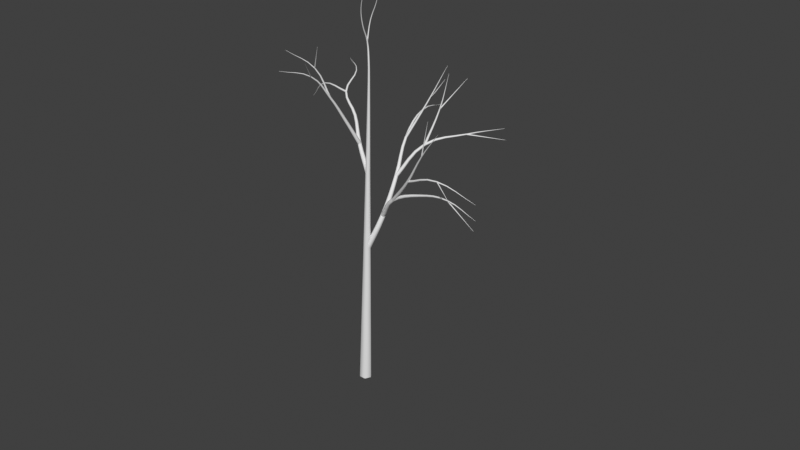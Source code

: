 # Source: tree_low.blend  (saved by Blender 3.0.42; exported with 4.5.12 LTS)
import bpy
from mathutils import Matrix  # noqa: F401  (used for matrix-valued properties, if any)

bpy.ops.wm.read_factory_settings(use_empty=True)
scene = bpy.context.scene
scene.name = 'Scene'

# ---- collections
col_collection = bpy.data.collections.new('Collection'); scene.collection.children.link(col_collection)

# ---- world
world_world = bpy.data.worlds.new('World'); scene.world = world_world
world_world.use_nodes = True; world_world.node_tree.nodes.clear()
_N = world_world.node_tree.nodes; _L = world_world.node_tree.links
n0 = _N.new('ShaderNodeOutputWorld'); n0.name = 'World Output'; n0.location = (300, 300)
n1 = _N.new('ShaderNodeBackground'); n1.name = 'Background'; n1.location = (10, 300)
n1.inputs[0].default_value = (0.05088, 0.05088, 0.05088, 1.0)
_L.new(n1.outputs[0], n0.inputs[0])
n0.is_active_output = True
world_world.color = (0.05088, 0.05088, 0.05088)
world_world.use_sun_shadow = False
world_world.sun_shadow_jitter_overblur = 0.0

# ---- curves / text
cu_tree = bpy.data.curves.new('tree', 'CURVE')
cu_tree.dimensions = '3D'
_sp = cu_tree.splines.new('BEZIER'); _sp.bezier_points.add(1)
_sp.bezier_points.foreach_set('co', [0.0, 0.0, 0.0, 0.277, -0.1414, 5.093])
_sp.bezier_points.foreach_set('handle_left', [-0.09234, 0.04714, -1.698, 0.1689, -0.0862, 3.104])
_sp.bezier_points.foreach_set('handle_right', [0.09234, -0.04714, 1.698, 0.3852, -0.1966, 7.081])
for _p, _l, _r in zip(_sp.bezier_points, ['VECTOR', 'AUTO'], ['VECTOR', 'AUTO']): _p.handle_left_type = _l; _p.handle_right_type = _r
_sp.bezier_points.foreach_set('radius', [0.1006, 0.01779])
_sp.resolution_u = 4
_sp = cu_tree.splines.new('BEZIER'); _sp.bezier_points.add(5)
_sp.bezier_points.foreach_set('co', [0.1299, -0.0663, 2.388, 0.3253, 0.07842, 2.95, 0.3164, 0.3936, 3.475, 0.1731, 0.7875, 3.922, 0.04983, 1.335, 4.167, -0.01992, 1.936, 4.067])
_sp.bezier_points.foreach_set('handle_left', [0.06474, -0.1145, 2.2, 0.288, -0.0136, 2.733, 0.3464, 0.2538, 3.284, 0.2263, 0.5996, 3.784, 0.08917, 1.101, 4.138, 0.007313, 1.701, 4.106])
_sp.bezier_points.foreach_set('handle_right', [0.195, -0.01806, 2.575, 0.3626, 0.1704, 3.168, 0.2864, 0.5335, 3.667, 0.1199, 0.9755, 4.06, 0.01049, 1.57, 4.197, -0.04715, 2.17, 4.028])
for _p, _l, _r in zip(_sp.bezier_points, ['VECTOR', 'AUTO', 'AUTO', 'AUTO', 'AUTO', 'AUTO'], ['VECTOR', 'AUTO', 'AUTO', 'AUTO', 'AUTO', 'AUTO']): _p.handle_left_type = _l; _p.handle_right_type = _r
_sp.bezier_points.foreach_set('radius', [0.05137, 0.0414, 0.03142, 0.02145, 0.01147, 0.0015])
_sp.resolution_u = 4
_sp = cu_tree.splines.new('BEZIER'); _sp.bezier_points.add(5)
_sp.bezier_points.foreach_set('co', [0.1987, -0.1015, 3.654, 0.0156, -0.06785, 4.062, -0.2453, 0.1372, 4.364, -0.5813, 0.3185, 4.6, -0.7123, 0.7008, 4.796, -1.074, 0.963, 4.842])
_sp.bezier_points.foreach_set('handle_left', [0.2598, -0.1127, 3.518, 0.1049, -0.1158, 3.919, -0.128, 0.06129, 4.259, -0.485, 0.2022, 4.511, -0.6104, 0.5674, 4.746, -0.9326, 0.8606, 4.824])
_sp.bezier_points.foreach_set('handle_right', [0.1377, -0.09026, 3.79, -0.07371, -0.01985, 4.205, -0.3626, 0.2131, 4.47, -0.6777, 0.4347, 4.689, -0.8142, 0.8343, 4.846, -1.215, 1.065, 4.86])
for _p, _l, _r in zip(_sp.bezier_points, ['VECTOR', 'AUTO', 'AUTO', 'AUTO', 'AUTO', 'AUTO'], ['VECTOR', 'AUTO', 'AUTO', 'AUTO', 'AUTO', 'AUTO']): _p.handle_left_type = _l; _p.handle_right_type = _r
_sp.bezier_points.foreach_set('radius', [0.03917, 0.03164, 0.0241, 0.01657, 0.009035, 0.0015])
_sp.resolution_u = 4
_sp = cu_tree.splines.new('BEZIER'); _sp.bezier_points.add(5)
_sp.bezier_points.foreach_set('co', [0.277, -0.1414, 5.093, 0.2792, -0.1425, 5.372, 0.2543, -0.1383, 5.65, 0.2813, -0.2559, 5.902, 0.3196, -0.3281, 6.17, 0.4027, -0.3502, 6.436])
_sp.bezier_points.foreach_set('handle_left', [0.2763, -0.141, 5.0, 0.2836, -0.1431, 5.263, 0.2539, -0.1155, 5.544, 0.2685, -0.2188, 5.801, 0.2958, -0.3096, 6.065, 0.3703, -0.3416, 6.332])
_sp.bezier_points.foreach_set('handle_right', [0.2777, -0.1418, 5.186, 0.2747, -0.1419, 5.481, 0.2547, -0.1612, 5.757, 0.2941, -0.2931, 6.004, 0.3435, -0.3466, 6.274, 0.4351, -0.3588, 6.539])
for _p, _l, _r in zip(_sp.bezier_points, ['VECTOR', 'AUTO', 'AUTO', 'AUTO', 'AUTO', 'AUTO'], ['VECTOR', 'AUTO', 'AUTO', 'AUTO', 'AUTO', 'AUTO']): _p.handle_left_type = _l; _p.handle_right_type = _r
_sp.bezier_points.foreach_set('radius', [0.01779, 0.01453, 0.01128, 0.008017, 0.004759, 0.0015])
_sp.resolution_u = 4
_sp = cu_tree.splines.new('BEZIER'); _sp.bezier_points.add(4)
_sp.bezier_points.foreach_set('co', [0.3253, 0.07842, 2.95, 0.6478, -0.06595, 3.354, 1.138, -0.0729, 3.572, 1.661, -0.1239, 3.676, 2.18, -0.1716, 3.548])
_sp.bezier_points.foreach_set('handle_left', [0.2178, 0.1265, 2.816, 0.4832, -0.03531, 3.228, 0.9385, -0.06151, 3.508, 1.453, -0.1042, 3.68, 1.978, -0.153, 3.598])
_sp.bezier_points.foreach_set('handle_right', [0.4328, 0.03029, 3.085, 0.8123, -0.09659, 3.479, 1.337, -0.08429, 3.635, 1.87, -0.1436, 3.671, 2.382, -0.1903, 3.498])
for _p, _l, _r in zip(_sp.bezier_points, ['VECTOR', 'AUTO', 'AUTO', 'AUTO', 'AUTO'], ['VECTOR', 'AUTO', 'AUTO', 'AUTO', 'AUTO']): _p.handle_left_type = _l; _p.handle_right_type = _r
_sp.bezier_points.foreach_set('radius', [0.03809, 0.02891, 0.01974, 0.01056, 0.00138])
_sp.resolution_u = 4
_sp = cu_tree.splines.new('BEZIER'); _sp.bezier_points.add(3)
_sp.bezier_points.foreach_set('co', [0.3164, 0.3936, 3.475, 0.59, 0.7196, 3.942, 0.9853, 1.198, 4.057, 1.275, 1.759, 4.048])
_sp.bezier_points.foreach_set('handle_left', [0.2252, 0.285, 3.32, 0.4523, 0.5539, 3.822, 0.8501, 0.9931, 4.036, 1.162, 1.54, 4.051])
_sp.bezier_points.foreach_set('handle_right', [0.4076, 0.5023, 3.631, 0.7278, 0.8852, 4.062, 1.12, 1.403, 4.078, 1.388, 1.978, 4.044])
for _p, _l, _r in zip(_sp.bezier_points, ['VECTOR', 'AUTO', 'AUTO', 'AUTO'], ['VECTOR', 'AUTO', 'AUTO', 'AUTO']): _p.handle_left_type = _l; _p.handle_right_type = _r
_sp.bezier_points.foreach_set('radius', [0.03142, 0.02145, 0.01147, 0.0015])
_sp.resolution_u = 4
_sp = cu_tree.splines.new('BEZIER'); _sp.bezier_points.add(3)
_sp.bezier_points.foreach_set('co', [0.6478, -0.06595, 3.354, 1.042, -0.224, 3.814, 1.381, -0.3466, 4.325, 1.769, -0.4911, 4.795])
_sp.bezier_points.foreach_set('handle_left', [0.5164, -0.01326, 3.2, 0.8983, -0.1691, 3.624, 1.239, -0.2944, 4.134, 1.618, -0.4347, 4.611])
_sp.bezier_points.foreach_set('handle_right', [0.7791, -0.1186, 3.507, 1.185, -0.2789, 4.004, 1.523, -0.3988, 4.517, 1.921, -0.5476, 4.978])
for _p, _l, _r in zip(_sp.bezier_points, ['VECTOR', 'AUTO', 'AUTO', 'AUTO'], ['VECTOR', 'AUTO', 'AUTO', 'AUTO']): _p.handle_left_type = _l; _p.handle_right_type = _r
_sp.bezier_points.foreach_set('radius', [0.02891, 0.01974, 0.01056, 0.00138])
_sp.resolution_u = 4
_sp = cu_tree.splines.new('BEZIER'); _sp.bezier_points.add(2)
_sp.bezier_points.foreach_set('co', [0.1731, 0.7875, 3.922, 0.3885, 1.022, 4.462, 0.5946, 1.224, 5.018])
_sp.bezier_points.foreach_set('handle_left', [0.1013, 0.7092, 3.742, 0.3062, 0.9372, 4.248, 0.5141, 1.146, 4.801])
_sp.bezier_points.foreach_set('handle_right', [0.2449, 0.8658, 4.102, 0.4708, 1.108, 4.676, 0.675, 1.303, 5.235])
for _p, _l, _r in zip(_sp.bezier_points, ['VECTOR', 'AUTO', 'AUTO'], ['VECTOR', 'AUTO', 'AUTO']): _p.handle_left_type = _l; _p.handle_right_type = _r
_sp.bezier_points.foreach_set('radius', [0.02145, 0.01147, 0.0015])
_sp.resolution_u = 4
_sp = cu_tree.splines.new('BEZIER'); _sp.bezier_points.add(2)
_sp.bezier_points.foreach_set('co', [0.59, 0.7196, 3.942, 0.6942, 0.9282, 4.461, 0.812, 0.9766, 5.016])
_sp.bezier_points.foreach_set('handle_left', [0.5553, 0.65, 3.769, 0.6504, 0.8775, 4.249, 0.766, 0.9577, 4.8])
_sp.bezier_points.foreach_set('handle_right', [0.6248, 0.7891, 4.115, 0.738, 0.9789, 4.673, 0.858, 0.9955, 5.233])
for _p, _l, _r in zip(_sp.bezier_points, ['VECTOR', 'AUTO', 'AUTO'], ['VECTOR', 'AUTO', 'AUTO']): _p.handle_left_type = _l; _p.handle_right_type = _r
_sp.bezier_points.foreach_set('radius', [0.02096, 0.01121, 0.001465])
_sp.resolution_u = 4
_sp = cu_tree.splines.new('BEZIER'); _sp.bezier_points.add(2)
_sp.bezier_points.foreach_set('co', [1.042, -0.224, 3.814, 1.617, -0.3038, 4.01, 2.177, -0.1831, 3.794])
_sp.bezier_points.foreach_set('handle_left', [0.8501, -0.1974, 3.748, 1.378, -0.3125, 4.015, 1.958, -0.2302, 3.879])
_sp.bezier_points.foreach_set('handle_right', [1.233, -0.2506, 3.879, 1.856, -0.2952, 4.006, 2.396, -0.1359, 3.71])
for _p, _l, _r in zip(_sp.bezier_points, ['VECTOR', 'AUTO', 'AUTO'], ['VECTOR', 'AUTO', 'AUTO']): _p.handle_left_type = _l; _p.handle_right_type = _r
_sp.bezier_points.foreach_set('radius', [0.01974, 0.01056, 0.00138])
_sp.resolution_u = 4
_sp = cu_tree.splines.new('BEZIER'); _sp.bezier_points.add(1)
_sp.bezier_points.foreach_set('co', [1.661, -0.1239, 3.676, 2.078, -0.07188, 3.321])
_sp.bezier_points.foreach_set('handle_left', [1.522, -0.1412, 3.794, 1.915, -0.09219, 3.459])
_sp.bezier_points.foreach_set('handle_right', [1.8, -0.1066, 3.557, 2.241, -0.05157, 3.183])
for _p, _l, _r in zip(_sp.bezier_points, ['VECTOR', 'AUTO'], ['VECTOR', 'AUTO']): _p.handle_left_type = _l; _p.handle_right_type = _r
_sp.bezier_points.foreach_set('radius', [0.009957, 0.001302])
_sp.resolution_u = 4
_sp = cu_tree.splines.new('BEZIER'); _sp.bezier_points.add(1)
_sp.bezier_points.foreach_set('co', [0.9853, 1.198, 4.057, 1.488, 1.486, 4.007])
_sp.bezier_points.foreach_set('handle_left', [0.8178, 1.102, 4.074, 1.292, 1.373, 4.026])
_sp.bezier_points.foreach_set('handle_right', [1.153, 1.294, 4.04, 1.684, 1.598, 3.987])
for _p, _l, _r in zip(_sp.bezier_points, ['VECTOR', 'AUTO'], ['VECTOR', 'AUTO']): _p.handle_left_type = _l; _p.handle_right_type = _r
_sp.bezier_points.foreach_set('radius', [0.01144, 0.001496])
_sp.resolution_u = 4
_sp = cu_tree.splines.new('BEZIER'); _sp.bezier_points.add(1)
_sp.bezier_points.foreach_set('co', [1.381, -0.3466, 4.325, 1.519, -0.395, 4.881])
_sp.bezier_points.foreach_set('handle_left', [1.335, -0.3305, 4.14, 1.465, -0.3761, 4.664])
_sp.bezier_points.foreach_set('handle_right', [1.427, -0.3627, 4.51, 1.573, -0.4138, 5.097])
for _p, _l, _r in zip(_sp.bezier_points, ['VECTOR', 'AUTO'], ['VECTOR', 'AUTO']): _p.handle_left_type = _l; _p.handle_right_type = _r
_sp.bezier_points.foreach_set('radius', [0.0104, 0.00136])
_sp.resolution_u = 4
_sp = cu_tree.splines.new('BEZIER'); _sp.bezier_points.add(1)
_sp.bezier_points.foreach_set('co', [0.3885, 1.022, 4.462, 0.2827, 1.581, 4.639])
_sp.bezier_points.foreach_set('handle_left', [0.4238, 0.8364, 4.403, 0.324, 1.363, 4.57])
_sp.bezier_points.foreach_set('handle_right', [0.3533, 1.209, 4.521, 0.2415, 1.799, 4.709])
for _p, _l, _r in zip(_sp.bezier_points, ['VECTOR', 'AUTO'], ['VECTOR', 'AUTO']): _p.handle_left_type = _l; _p.handle_right_type = _r
_sp.bezier_points.foreach_set('radius', [0.01147, 0.0015])
_sp.resolution_u = 4
_sp = cu_tree.splines.new('BEZIER'); _sp.bezier_points.add(1)
_sp.bezier_points.foreach_set('co', [0.6942, 0.9282, 4.461, 0.8343, 1.391, 4.831])
_sp.bezier_points.foreach_set('handle_left', [0.6475, 0.774, 4.338, 0.7796, 1.21, 4.686])
_sp.bezier_points.foreach_set('handle_right', [0.7409, 1.082, 4.584, 0.889, 1.571, 4.975])
for _p, _l, _r in zip(_sp.bezier_points, ['VECTOR', 'AUTO'], ['VECTOR', 'AUTO']): _p.handle_left_type = _l; _p.handle_right_type = _r
_sp.bezier_points.foreach_set('radius', [0.01121, 0.001465])
_sp.resolution_u = 4
_sp = cu_tree.splines.new('BEZIER'); _sp.bezier_points.add(1)
_sp.bezier_points.foreach_set('co', [1.617, -0.3038, 4.01, 2.056, -0.5904, 3.917])
_sp.bezier_points.foreach_set('handle_left', [1.47, -0.2083, 4.042, 1.885, -0.4785, 3.954])
_sp.bezier_points.foreach_set('handle_right', [1.763, -0.3994, 3.979, 2.228, -0.7023, 3.881])
for _p, _l, _r in zip(_sp.bezier_points, ['VECTOR', 'AUTO'], ['VECTOR', 'AUTO']): _p.handle_left_type = _l; _p.handle_right_type = _r
_sp.bezier_points.foreach_set('radius', [0.009654, 0.001262])
_sp.resolution_u = 4
_sp = cu_tree.splines.new('BEZIER'); _sp.bezier_points.add(4)
_sp.bezier_points.foreach_set('co', [0.0156, -0.06785, 4.062, -0.04457, -0.2945, 4.474, -0.08843, -0.5437, 4.875, -0.1545, -0.8373, 5.241, -0.334, -1.25, 5.389])
_sp.bezier_points.foreach_set('handle_left', [0.03565, 0.007696, 3.925, -0.02426, -0.2016, 4.315, -0.06694, -0.4375, 4.725, -0.1044, -0.6932, 5.136, -0.2639, -1.089, 5.331])
_sp.bezier_points.foreach_set('handle_right', [-0.00446, -0.1434, 4.199, -0.06489, -0.3874, 4.633, -0.1099, -0.6498, 5.025, -0.2045, -0.9814, 5.346, -0.4041, -1.412, 5.446])
for _p, _l, _r in zip(_sp.bezier_points, ['VECTOR', 'AUTO', 'AUTO', 'AUTO', 'AUTO'], ['VECTOR', 'AUTO', 'AUTO', 'AUTO', 'AUTO']): _p.handle_left_type = _l; _p.handle_right_type = _r
_sp.bezier_points.foreach_set('radius', [0.03164, 0.0241, 0.01657, 0.009035, 0.0015])
_sp.resolution_u = 4
_sp = cu_tree.splines.new('BEZIER'); _sp.bezier_points.add(2)
_sp.bezier_points.foreach_set('co', [-0.5813, 0.3185, 4.6, -1.082, 0.3952, 4.598, -1.45, 0.5182, 4.273])
_sp.bezier_points.foreach_set('handle_left', [-0.4145, 0.2929, 4.601, -0.9011, 0.3536, 4.666, -1.307, 0.4702, 4.4])
_sp.bezier_points.foreach_set('handle_right', [-0.7482, 0.344, 4.6, -1.263, 0.4368, 4.53, -1.594, 0.5663, 4.146])
for _p, _l, _r in zip(_sp.bezier_points, ['VECTOR', 'AUTO', 'AUTO'], ['VECTOR', 'AUTO', 'AUTO']): _p.handle_left_type = _l; _p.handle_right_type = _r
_sp.bezier_points.foreach_set('radius', [0.01657, 0.009035, 0.0015])
_sp.resolution_u = 4
_sp = cu_tree.splines.new('BEZIER'); _sp.bezier_points.add(2)
_sp.bezier_points.foreach_set('co', [-0.08843, -0.5437, 4.875, -0.1943, -0.7154, 5.321, -0.4027, -1.047, 5.615])
_sp.bezier_points.foreach_set('handle_left', [-0.05313, -0.4864, 4.726, -0.131, -0.614, 5.172, -0.3213, -0.9175, 5.501])
_sp.bezier_points.foreach_set('handle_right', [-0.1237, -0.6009, 5.024, -0.2577, -0.8169, 5.47, -0.484, -1.176, 5.73])
for _p, _l, _r in zip(_sp.bezier_points, ['VECTOR', 'AUTO', 'AUTO'], ['VECTOR', 'AUTO', 'AUTO']): _p.handle_left_type = _l; _p.handle_right_type = _r
_sp.bezier_points.foreach_set('radius', [0.01657, 0.009035, 0.0015])
_sp.resolution_u = 4
_sp = cu_tree.splines.new('BEZIER'); _sp.bezier_points.add(1)
_sp.bezier_points.foreach_set('co', [-0.1545, -0.8373, 5.241, 0.007552, -1.105, 5.533])
_sp.bezier_points.foreach_set('handle_left', [-0.2085, -0.7479, 5.144, -0.0557, -1.001, 5.419])
_sp.bezier_points.foreach_set('handle_right', [-0.1005, -0.9266, 5.338, 0.07081, -1.21, 5.647])
for _p, _l, _r in zip(_sp.bezier_points, ['VECTOR', 'AUTO'], ['VECTOR', 'AUTO']): _p.handle_left_type = _l; _p.handle_right_type = _r
_sp.bezier_points.foreach_set('radius', [0.008277, 0.001374])
_sp.resolution_u = 4
_sp = cu_tree.splines.new('BEZIER'); _sp.bezier_points.add(1)
_sp.bezier_points.foreach_set('co', [-0.1943, -0.7154, 5.321, -0.006644, -0.8444, 5.693])
_sp.bezier_points.foreach_set('handle_left', [-0.2569, -0.6724, 5.197, -0.07992, -0.7941, 5.548])
_sp.bezier_points.foreach_set('handle_right', [-0.1318, -0.7584, 5.445, 0.06663, -0.8948, 5.838])
for _p, _l, _r in zip(_sp.bezier_points, ['VECTOR', 'AUTO'], ['VECTOR', 'AUTO']): _p.handle_left_type = _l; _p.handle_right_type = _r
_sp.bezier_points.foreach_set('radius', [0.008431, 0.0014])
_sp.resolution_u = 4
_sp = cu_tree.splines.new('BEZIER'); _sp.bezier_points.add(3)
_sp.bezier_points.foreach_set('co', [0.2543, -0.1383, 5.65, 0.2374, -0.05172, 5.917, 0.3304, -0.03129, 6.181, 0.4138, -0.04561, 6.448])
_sp.bezier_points.foreach_set('handle_left', [0.2599, -0.1672, 5.562, 0.2222, -0.07318, 5.81, 0.2959, -0.03248, 6.077, 0.3813, -0.04002, 6.344])
_sp.bezier_points.foreach_set('handle_right', [0.2487, -0.1095, 5.739, 0.2527, -0.03025, 6.023, 0.3649, -0.03009, 6.285, 0.4464, -0.0512, 6.553])
for _p, _l, _r in zip(_sp.bezier_points, ['VECTOR', 'AUTO', 'AUTO', 'AUTO'], ['VECTOR', 'AUTO', 'AUTO', 'AUTO']): _p.handle_left_type = _l; _p.handle_right_type = _r
_sp.bezier_points.foreach_set('radius', [0.01034, 0.007349, 0.004362, 0.001375])
_sp.resolution_u = 4
cu_tree.bevel_resolution = 1
cu_tree.bevel_depth = 1.0
cu_tree.resolution_u = 4
cu_tree.fill_mode = 'FULL'

# ---- objects
ob_tree = bpy.data.objects.new('tree', cu_tree)

# ---- transforms, parenting, visibility, modifiers, constraints
ob_tree.location = (0.0, 0.0, 0.0)

# ---- collection membership
scene.collection.objects.link(ob_tree)

# ---- scene / render settings (as saved in the file)
scene.frame_start = 1; scene.frame_end = 250; scene.frame_set(1)
scene.render.engine = 'BLENDER_EEVEE_NEXT'
scene.cycles.sampling_pattern = 'TABULATED_SOBOL'
scene.cycles.use_light_tree = False
scene.view_settings.view_transform = 'Standard'
bpy.context.view_layer.update()

# ---- added for rendering (the .blend has no active camera and no usable light): camera, sun
cam_auto = bpy.data.cameras.new('AutoCamera')
cam_auto.lens = 50.0
cam_auto.sensor_width = 36.0
cam_auto.clip_end = 1000.0
ob_auto_camera = bpy.data.objects.new('AutoCamera', cam_auto)
scene.collection.objects.link(ob_auto_camera)
ob_auto_camera.location = (9.91838, -11.0416, 10.3056)
ob_auto_camera.rotation_euler = (1.09748, -7.21219e-08, 0.694738)
scene.camera = ob_auto_camera
light_auto_sun = bpy.data.lights.new('AutoSun', 'SUN')
light_auto_sun.energy = 3.0
light_auto_sun.angle = 0.0523599
ob_auto_sun = bpy.data.objects.new('AutoSun', light_auto_sun)
scene.collection.objects.link(ob_auto_sun)
ob_auto_sun.rotation_euler = (0.872665, 0.174533, 0.523599)
bpy.context.view_layer.update()
